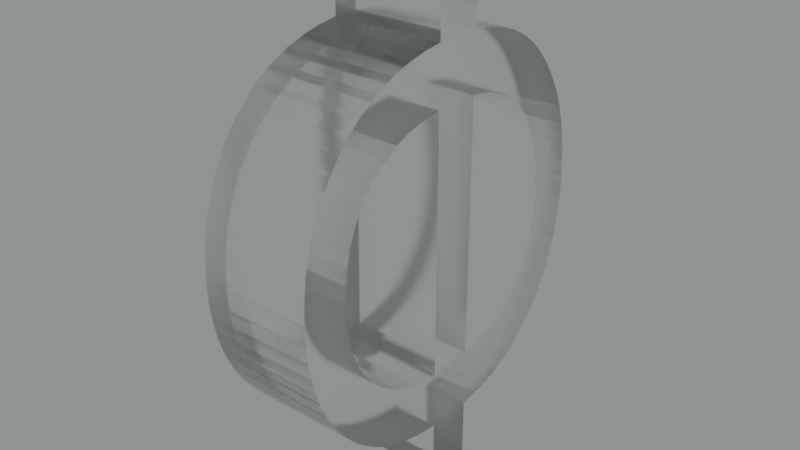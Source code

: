 # Source: blend.blend  (saved by Blender 3.5.10; exported with 4.5.12 LTS)
import bpy
from mathutils import Matrix  # noqa: F401  (used for matrix-valued properties, if any)

bpy.ops.wm.read_factory_settings(use_empty=True)
scene = bpy.context.scene
scene.name = 'Scene'

# ---- collections
col_collection = bpy.data.collections.new('Collection'); scene.collection.children.link(col_collection)

# ---- images (referenced by path relative to the original .blend; pixels are not part of the script)
import os
ASSET_DIR = os.environ.get("B2B_ASSET_DIR", "")  # directory of the original .blend (textures are referenced by path, not embedded)
HERE = os.path.dirname(os.path.abspath(__file__))  # packed textures are extracted next to this script under _unpacked/

def load_image(name, relpath, width, height, colorspace="sRGB"):
    """Load a texture the original file referenced (path relative to the .blend, or extracted next to this script)."""
    p = next((c for c in (os.path.join(HERE, relpath), os.path.join(ASSET_DIR, relpath)) if relpath and os.path.exists(c)), "")
    if p:
        img = bpy.data.images.load(p, check_existing=True)
        img.name = name
    else:  # same state as the original file: an image datablock whose file is absent (Cycles renders it pink)
        img = bpy.data.images.new(name, width, height)
        img.source = "FILE"
        img.filepath = "//" + (relpath or name)
    img.colorspace_settings.name = colorspace
    return img
img_satara_night_4k_hdr = load_image('satara_night_4k.hdr', 'satara_night_4k.hdr', 1024, 1024, 'Linear Rec.709')

# ---- materials (node trees are filled in below, after node groups)
mat_material_020 = bpy.data.materials.new('Material.020')

# ---- material node trees
mat_material_020.use_nodes = True; mat_material_020.node_tree.nodes.clear()
_N = mat_material_020.node_tree.nodes; _L = mat_material_020.node_tree.links
n0 = _N.new('ShaderNodeMixShader'); n0.name = 'Mix Shader'; n0.location = (674, 334)
n1 = _N.new('ShaderNodeOutputMaterial'); n1.name = 'Material Output.001'; n1.location = (850, 361)
n2 = _N.new('ShaderNodeLayerWeight'); n2.name = 'Layer Weight'; n2.location = (504, 389)
n2.inputs[0].default_value = 0.1
n3 = _N.new('ShaderNodeBsdfAnisotropic'); n3.name = 'Glossy BSDF'; n3.location = (337, 177)
n3.width = 280
n3.distribution = 'GGX'
n3.inputs[1].default_value = 0.6
n4 = _N.new('ShaderNodeBsdfGlass'); n4.name = 'Glass BSDF'; n4.location = (165, 290)
n4.distribution = 'BECKMANN'
n4.inputs[1].default_value = 0.2
_L.new(n3.outputs[0], n0.inputs[2])
_L.new(n2.outputs[0], n0.inputs[0])
_L.new(n4.outputs[0], n0.inputs[1])
_L.new(n0.outputs[0], n1.inputs[0])
n1.is_active_output = True

# ---- world
world_world = bpy.data.worlds.new('World'); scene.world = world_world
world_world.use_nodes = True; world_world.node_tree.nodes.clear()
_N = world_world.node_tree.nodes; _L = world_world.node_tree.links
n0 = _N.new('ShaderNodeBackground'); n0.name = 'Background.001'; n0.location = (26, -164)
n1 = _N.new('ShaderNodeBackground'); n1.name = 'Background'; n1.location = (337, 91)
n1.inputs[0].default_value = (0.05088, 0.05088, 0.05088, 1.0)
n2 = _N.new('ShaderNodeOutputWorld'); n2.name = 'World Output'; n2.location = (512, 287)
n3 = _N.new('ShaderNodeValToRGB'); n3.name = 'ColorRamp'; n3.location = (98, 373)
while len(n3.color_ramp.elements) > 1: n3.color_ramp.elements.remove(n3.color_ramp.elements[-1])
n3.color_ramp.elements[0].position = 0.0; n3.color_ramp.elements[0].color = (0.0, 0.0, 0.0, 1.0)
_e = n3.color_ramp.elements.new(1.0); _e.color = (0.8561, 0.9404, 0.9606, 1.0)
n4 = _N.new('ShaderNodeTexEnvironment'); n4.name = 'Environment Texture'; n4.location = (-269, 312)
n4.image = img_satara_night_4k_hdr
_L.new(n4.outputs[0], n3.inputs[0])
_L.new(n3.outputs[0], n2.inputs[0])
n2.is_active_output = True
world_world.color = (0.05088, 0.05088, 0.05088)
world_world.use_sun_shadow = False
world_world.sun_shadow_jitter_overblur = 0.0

# ---- meshes
me_x = bpy.data.meshes.new('Ф')
me_x.from_pydata([(12.06, 19.01, -5.556), (10.91, 19.14, -5.556), (10.91, 19.14, -0.5562), (12.06, 19.01, -0.5562), (13.14, 18.79, -5.556), (13.14, 18.79, -0.5562), (14.08, 18.49, -5.556), (14.08, 18.49, -0.5562), (14.93, 18.12, -0.5562), (14.93, 18.12, -5.556), (15.71, 17.66, -5.556), (15.71, 17.66, -0.5562), (16.39, 17.15, -0.5562), (16.39, 17.15, -5.556), (17.01, 16.57, -5.556), (17.01, 16.57, -0.5562), (17.61, 15.86, -5.556), (17.61, 15.86, -0.5562), (18.12, 15.1, -5.556), (18.12, 15.1, -0.5562), (18.53, 14.32, -5.556), (18.53, 14.32, -0.5562), (18.87, 13.39, -5.556), (18.87, 13.39, -0.5562), (19.1, 12.4, -5.556), (19.1, 12.4, -0.5562), (19.2, 11.63, -5.556), (19.2, 11.63, -0.5562), (19.23, 10.82, -5.556), (19.23, 10.82, -0.5562), (19.18, 9.795, -0.5562), (19.18, 9.795, -5.556), (19.02, 8.825, -0.5562), (19.02, 8.825, -5.556), (18.78, 7.943, -5.556), (18.78, 7.943, -0.5562), (18.44, 7.118, -5.556), (18.44, 7.118, -0.5562), (17.97, 6.262, -5.556), (17.97, 6.262, -0.5562), (17.53, 5.653, -5.556), (17.53, 5.653, -0.5562), (17.03, 5.077, -5.556), (17.03, 5.077, -0.5562), (16.38, 4.474, -5.556), (16.38, 4.474, -0.5562), (15.67, 3.949, -5.556), (15.67, 3.949, -0.5562), (14.8, 3.459, -5.556), (14.8, 3.459, -0.5562), (13.84, 3.062, -5.556), (13.84, 3.062, -0.5562), (12.76, 2.76, -5.556), (12.76, 2.76, -0.5562), (11.86, 2.597, -5.556), (11.86, 2.597, -0.5562), (10.91, 2.497, -5.556), (10.91, 2.497, -0.5562), (10.91, -0.06279, -5.556), (10.91, -0.06279, -0.5562), (8.349, -0.06279, -5.556), (8.349, -0.06279, -0.5562), (8.349, 2.497, -5.556), (8.349, 2.497, -0.5562), (7.107, 2.62, -0.5562), (7.107, 2.62, -5.556), (5.949, 2.842, -0.5562), (5.949, 2.842, -5.556), (4.931, 3.141, -5.556), (4.931, 3.141, -0.5562), (4.008, 3.518, -5.556), (4.008, 3.518, -0.5562), (3.171, 3.971, -0.5562), (3.171, 3.971, -5.556), (2.45, 4.469, -0.5562), (2.45, 4.469, -5.556), (1.789, 5.037, -5.556), (1.789, 5.037, -0.5562), (1.15, 5.724, -5.556), (1.15, 5.724, -0.5562), (0.61, 6.457, -5.556), (0.61, 6.457, -0.5562), (0.1794, 7.217, -5.556), (0.1794, 7.217, -0.5562), (-0.1885, 8.11, -5.556), (-0.1885, 8.11, -0.5562), (-0.4428, 9.062, -0.5562), (-0.4428, 9.062, -5.556), (-0.5689, 9.919, -5.556), (-0.5689, 9.919, -0.5562), (-0.6109, 10.82, -5.556), (-0.6109, 10.82, -0.5562), (-0.5595, 11.81, -5.556), (-0.5595, 11.81, -0.5562), (-0.4053, 12.76, -5.556), (-0.4053, 12.76, -0.5562), (-0.1604, 13.62, -5.556), (-0.1604, 13.62, -0.5562), (0.1752, 14.42, -0.5562), (0.1752, 14.42, -5.556), (0.6548, 15.26, -0.5562), (0.6548, 15.26, -5.556), (1.177, 15.96, -5.556), (1.177, 15.96, -0.5562), (1.789, 16.61, -5.556), (1.789, 16.61, -0.5562), (2.483, 17.2, -5.556), (2.483, 17.2, -0.5562), (3.244, 17.72, -5.556), (3.244, 17.72, -0.5562), (4.173, 18.2, -0.5562), (4.173, 18.2, -5.556), (5.201, 18.59, -0.5562), (5.201, 18.59, -5.556), (6.337, 18.88, -0.5562), (6.337, 18.88, -5.556), (7.314, 19.04, -0.5562), (7.314, 19.04, -5.556), (8.349, 19.14, -5.556), (8.349, 19.14, -0.5562), (8.349, 21.7, -5.556), (8.349, 21.7, -0.5562), (10.91, 21.7, -0.5562), (10.91, 21.7, -5.556), (8.349, 16.58, -0.5562), (8.349, 5.057, -5.556), (8.349, 5.057, -0.5562), (8.349, 16.58, -5.556), (7.255, 16.47, -5.556), (7.255, 16.47, -0.5562), (6.257, 16.27, -5.556), (6.257, 16.27, -0.5562), (5.417, 15.99, -5.556), (5.417, 15.99, -0.5562), (4.681, 15.64, -5.556), (4.681, 15.64, -0.5562), (4.122, 15.29, -0.5562), (4.122, 15.29, -5.556), (3.619, 14.88, -0.5562), (3.619, 14.88, -5.556), (3.107, 14.33, -0.5562), (3.107, 14.33, -5.556), (2.689, 13.73, -5.556), (2.689, 13.73, -0.5562), (2.341, 13.02, -5.556), (2.341, 13.02, -0.5562), (2.101, 12.24, -0.5562), (2.101, 12.24, -5.556), (1.987, 11.55, -5.556), (1.987, 11.55, -0.5562), (1.949, 10.82, -5.556), (1.949, 10.82, -0.5562), (2.001, 9.96, -5.556), (2.001, 9.96, -0.5562), (2.155, 9.165, -5.556), (2.155, 9.165, -0.5562), (2.395, 8.47, -5.556), (2.395, 8.47, -0.5562), (2.721, 7.84, -5.556), (2.721, 7.84, -0.5562), (3.127, 7.273, -5.556), (3.127, 7.273, -0.5562), (3.619, 6.757, -5.556), (3.619, 6.757, -0.5562), (4.274, 6.247, -0.5562), (4.274, 6.247, -5.556), (5.019, 5.826, -0.5562), (5.019, 5.826, -5.556), (5.88, 5.486, -5.556), (5.88, 5.486, -0.5562), (6.867, 5.235, -5.556), (6.867, 5.235, -0.5562), (7.585, 5.124, -5.556), (7.585, 5.124, -0.5562), (11.94, 5.182, -5.556), (10.91, 5.057, -5.556), (10.91, 5.057, -0.5562), (11.94, 5.182, -0.5562), (12.88, 5.403, -5.556), (12.88, 5.403, -0.5562), (13.65, 5.692, -5.556), (13.65, 5.692, -0.5562), (14.32, 6.05, -5.556), (14.32, 6.05, -0.5562), (14.78, 6.38, -0.5562), (14.78, 6.38, -5.556), (15.2, 6.757, -5.556), (15.2, 6.757, -0.5562), (15.66, 7.297, -0.5562), (15.66, 7.297, -5.556), (16.03, 7.896, -0.5562), (16.03, 7.896, -5.556), (16.34, 8.633, -5.556), (16.34, 8.633, -0.5562), (16.55, 9.458, -0.5562), (16.55, 9.458, -5.556), (16.64, 10.11, -5.556), (16.64, 10.11, -0.5562), (16.67, 10.81, -5.556), (16.67, 10.81, -0.5562), (16.62, 11.72, -0.5562), (16.62, 11.72, -5.556), (16.46, 12.57, -0.5562), (16.46, 12.57, -5.556), (16.23, 13.29, -5.556), (16.23, 13.29, -0.5562), (15.91, 13.94, -5.556), (15.91, 13.94, -0.5562), (15.58, 14.43, -0.5562), (15.58, 14.43, -5.556), (15.19, 14.88, -5.556), (15.19, 14.88, -0.5562), (14.6, 15.39, -5.556), (14.6, 15.39, -0.5562), (13.93, 15.81, -5.556), (13.93, 15.81, -0.5562), (13.14, 16.15, -0.5562), (13.14, 16.15, -5.556), (12.23, 16.4, -5.556), (12.23, 16.4, -0.5562), (11.59, 16.51, -5.556), (11.59, 16.51, -0.5562), (10.91, 16.58, -5.556), (10.91, 16.58, -0.5562)], [], [(0, 1, 2), (0, 2, 3), (4, 3, 5), (4, 0, 3), (6, 5, 7), (6, 7, 8), (6, 4, 5), (9, 6, 8), (10, 8, 11), (10, 11, 12), (10, 9, 8), (13, 10, 12), (14, 12, 15), (14, 13, 12), (16, 14, 15), (16, 15, 17), (18, 17, 19), (18, 16, 17), (20, 19, 21), (20, 18, 19), (22, 21, 23), (22, 20, 21), (24, 23, 25), (24, 22, 23), (26, 25, 27), (26, 24, 25), (28, 27, 29), (28, 26, 27), (28, 29, 30), (31, 30, 32), (31, 28, 30), (33, 31, 32), (34, 32, 35), (34, 33, 32), (36, 35, 37), (36, 34, 35), (38, 37, 39), (38, 36, 37), (40, 39, 41), (40, 38, 39), (42, 41, 43), (42, 40, 41), (44, 42, 43), (44, 43, 45), (46, 45, 47), (46, 44, 45), (48, 47, 49), (48, 46, 47), (50, 49, 51), (50, 48, 49), (52, 51, 53), (52, 50, 51), (54, 53, 55), (54, 52, 53), (56, 55, 57), (56, 54, 55), (58, 56, 57), (58, 57, 59), (60, 58, 59), (60, 59, 61), (62, 60, 61), (62, 61, 63), (62, 63, 64), (65, 64, 66), (65, 62, 64), (67, 65, 66), (68, 66, 69), (68, 67, 66), (70, 69, 71), (70, 71, 72), (70, 68, 69), (73, 72, 74), (73, 70, 72), (75, 73, 74), (76, 74, 77), (76, 75, 74), (78, 76, 77), (78, 77, 79), (80, 79, 81), (80, 78, 79), (82, 81, 83), (82, 80, 81), (84, 83, 85), (84, 85, 86), (84, 82, 83), (87, 84, 86), (88, 86, 89), (88, 87, 86), (90, 89, 91), (90, 88, 89), (92, 90, 91), (92, 91, 93), (94, 93, 95), (94, 92, 93), (96, 95, 97), (96, 97, 98), (96, 94, 95), (99, 98, 100), (99, 96, 98), (101, 99, 100), (102, 100, 103), (102, 101, 100), (104, 103, 105), (104, 102, 103), (106, 104, 105), (106, 105, 107), (108, 107, 109), (108, 109, 110), (108, 106, 107), (111, 110, 112), (111, 108, 110), (113, 112, 114), (113, 111, 112), (115, 114, 116), (115, 113, 114), (117, 115, 116), (118, 116, 119), (118, 117, 116), (120, 118, 119), (120, 119, 121), (120, 121, 122), (123, 120, 122), (1, 123, 122), (1, 122, 2), (124, 125, 126), (127, 125, 124), (128, 127, 124), (128, 124, 129), (130, 129, 131), (130, 128, 129), (132, 131, 133), (132, 130, 131), (134, 133, 135), (134, 135, 136), (134, 132, 133), (137, 136, 138), (137, 134, 136), (139, 137, 138), (139, 138, 140), (141, 139, 140), (142, 140, 143), (142, 141, 140), (144, 143, 145), (144, 145, 146), (144, 142, 143), (147, 144, 146), (148, 146, 149), (148, 147, 146), (150, 149, 151), (150, 148, 149), (152, 150, 151), (152, 151, 153), (154, 153, 155), (154, 152, 153), (156, 155, 157), (156, 154, 155), (158, 157, 159), (158, 156, 157), (160, 159, 161), (160, 158, 159), (162, 161, 163), (162, 160, 161), (162, 163, 164), (165, 164, 166), (165, 162, 164), (167, 165, 166), (168, 166, 169), (168, 167, 166), (170, 169, 171), (170, 168, 169), (172, 171, 173), (172, 173, 126), (172, 170, 171), (125, 172, 126), (174, 175, 176), (174, 176, 177), (178, 177, 179), (178, 174, 177), (180, 179, 181), (180, 178, 179), (182, 181, 183), (182, 183, 184), (182, 180, 181), (185, 182, 184), (186, 184, 187), (186, 185, 184), (186, 187, 188), (189, 188, 190), (189, 186, 188), (191, 189, 190), (192, 190, 193), (192, 193, 194), (192, 191, 190), (195, 192, 194), (196, 194, 197), (196, 195, 194), (198, 197, 199), (198, 196, 197), (198, 199, 200), (201, 200, 202), (201, 198, 200), (203, 201, 202), (204, 202, 205), (204, 203, 202), (206, 205, 207), (206, 207, 208), (206, 204, 205), (209, 206, 208), (210, 208, 211), (210, 209, 208), (212, 210, 211), (212, 211, 213), (214, 213, 215), (214, 215, 216), (214, 212, 213), (217, 214, 216), (218, 216, 219), (218, 217, 216), (220, 219, 221), (220, 218, 219), (222, 221, 223), (222, 220, 221), (176, 222, 223), (175, 222, 176), (75, 76, 162), (162, 76, 160), (76, 78, 160), (73, 75, 165), (75, 162, 165), (78, 80, 158), (80, 82, 158), (160, 78, 158), (68, 70, 167), (70, 73, 167), (73, 165, 167), (60, 62, 58), (158, 82, 156), (82, 84, 156), (84, 87, 154), (156, 84, 154), (67, 68, 168), (68, 167, 168), (154, 87, 152), (87, 88, 152), (65, 67, 170), (67, 168, 170), (62, 65, 172), (65, 170, 172), (88, 90, 150), (90, 92, 150), (152, 88, 150), (58, 62, 56), (62, 172, 125), (56, 62, 125), (150, 92, 148), (92, 94, 148), (94, 96, 147), (148, 94, 147), (96, 99, 144), (147, 96, 144), (54, 56, 175), (56, 125, 175), (99, 101, 142), (144, 99, 142), (52, 54, 174), (54, 175, 174), (101, 102, 141), (142, 101, 141), (50, 52, 178), (52, 174, 178), (141, 102, 104), (141, 104, 139), (50, 178, 180), (48, 50, 180), (139, 104, 106), (137, 139, 106), (46, 48, 182), (48, 180, 182), (137, 106, 108), (134, 137, 108), (44, 46, 185), (46, 182, 185), (44, 185, 186), (44, 186, 42), (134, 108, 111), (132, 134, 111), (42, 186, 40), (186, 189, 40), (132, 111, 113), (130, 132, 113), (40, 189, 38), (189, 191, 38), (175, 125, 127), (130, 113, 115), (128, 130, 115), (38, 191, 36), (191, 192, 36), (128, 115, 117), (127, 128, 117), (36, 192, 34), (127, 117, 118), (175, 127, 222), (127, 118, 222), (34, 192, 33), (192, 195, 33), (33, 195, 31), (195, 196, 31), (31, 196, 28), (196, 198, 28), (222, 118, 1), (1, 118, 120), (28, 198, 26), (198, 201, 26), (222, 1, 0), (218, 220, 0), (220, 222, 0), (201, 203, 24), (26, 201, 24), (217, 218, 4), (218, 0, 4), (203, 204, 22), (24, 203, 22), (217, 4, 6), (1, 120, 123), (22, 204, 20), (214, 217, 9), (217, 6, 9), (204, 206, 18), (20, 204, 18), (214, 9, 10), (212, 214, 10), (206, 209, 16), (18, 206, 16), (210, 212, 13), (212, 10, 13), (209, 210, 14), (16, 209, 14), (210, 13, 14), (163, 77, 74), (161, 77, 163), (161, 79, 77), (164, 74, 72), (164, 163, 74), (159, 81, 79), (159, 83, 81), (159, 79, 161), (166, 71, 69), (166, 72, 71), (166, 164, 72), (59, 63, 61), (157, 83, 159), (157, 85, 83), (155, 86, 85), (155, 85, 157), (169, 69, 66), (169, 166, 69), (153, 86, 155), (153, 89, 86), (171, 66, 64), (171, 169, 66), (173, 64, 63), (173, 171, 64), (151, 91, 89), (151, 93, 91), (151, 89, 153), (57, 63, 59), (126, 173, 63), (126, 63, 57), (149, 93, 151), (149, 95, 93), (146, 97, 95), (146, 95, 149), (145, 98, 97), (145, 97, 146), (176, 57, 55), (176, 126, 57), (143, 100, 98), (143, 98, 145), (177, 55, 53), (177, 176, 55), (140, 103, 100), (140, 100, 143), (179, 53, 51), (179, 177, 53), (105, 103, 140), (138, 105, 140), (181, 179, 51), (181, 51, 49), (107, 105, 138), (107, 138, 136), (183, 49, 47), (183, 181, 49), (109, 107, 136), (109, 136, 135), (184, 47, 45), (184, 183, 47), (187, 184, 45), (43, 187, 45), (110, 109, 135), (110, 135, 133), (41, 187, 43), (41, 188, 187), (112, 110, 133), (112, 133, 131), (39, 188, 41), (39, 190, 188), (124, 126, 176), (114, 112, 131), (114, 131, 129), (37, 190, 39), (37, 193, 190), (116, 114, 129), (116, 129, 124), (35, 193, 37), (119, 116, 124), (223, 124, 176), (223, 119, 124), (32, 193, 35), (32, 194, 193), (30, 194, 32), (30, 197, 194), (29, 197, 30), (29, 199, 197), (2, 119, 223), (121, 119, 2), (27, 199, 29), (27, 200, 199), (3, 2, 223), (3, 221, 219), (3, 223, 221), (25, 202, 200), (25, 200, 27), (5, 219, 216), (5, 3, 219), (23, 205, 202), (23, 202, 25), (7, 5, 216), (122, 121, 2), (21, 205, 23), (8, 216, 215), (8, 7, 216), (19, 207, 205), (19, 205, 21), (11, 8, 215), (11, 215, 213), (17, 208, 207), (17, 207, 19), (12, 213, 211), (12, 11, 213), (15, 211, 208), (15, 208, 17), (15, 12, 211)])
me_x.materials.append(mat_material_020)
me_x.update()

# ---- objects
ob_x = bpy.data.objects.new('Ф', me_x)

# ---- transforms, parenting, visibility, modifiers, constraints
ob_x.location = (0.03699, -0.198, -0.04679)
ob_x.rotation_euler = (-4.712, 2.22e-16, -4.712)
ob_x.scale = (0.08317, 0.1021, 0.1021)

# ---- collection membership
col_collection.objects.link(ob_x)

# ---- scene / render settings (as saved in the file)
scene.frame_start = 1; scene.frame_end = 250; scene.frame_set(0)
scene.render.engine = 'CYCLES'
scene.render.film_transparent = True
scene.cycles.samples = 16
scene.cycles.sampling_pattern = 'TABULATED_SOBOL'
scene.cycles.use_adaptive_sampling = False
scene.cycles.use_light_tree = False
scene.cycles.film_transparent_glass = True
scene.cycles.film_transparent_roughness = 1.0
scene.eevee.use_raytracing = True
scene.view_settings.view_transform = 'Filmic'
bpy.context.view_layer.update()

# ---- added for rendering (the .blend has no active camera): camera
cam_auto = bpy.data.cameras.new('AutoCamera')
cam_auto.lens = 50.0
cam_auto.sensor_width = 36.0
cam_auto.clip_end = 1000.0
ob_auto_camera = bpy.data.objects.new('AutoCamera', cam_auto)
scene.collection.objects.link(ob_auto_camera)
ob_auto_camera.location = (2.32821, -2.54764, 3.13987)
ob_auto_camera.rotation_euler = (1.09748, -7.21219e-08, 0.694738)
scene.camera = ob_auto_camera
bpy.context.view_layer.update()

